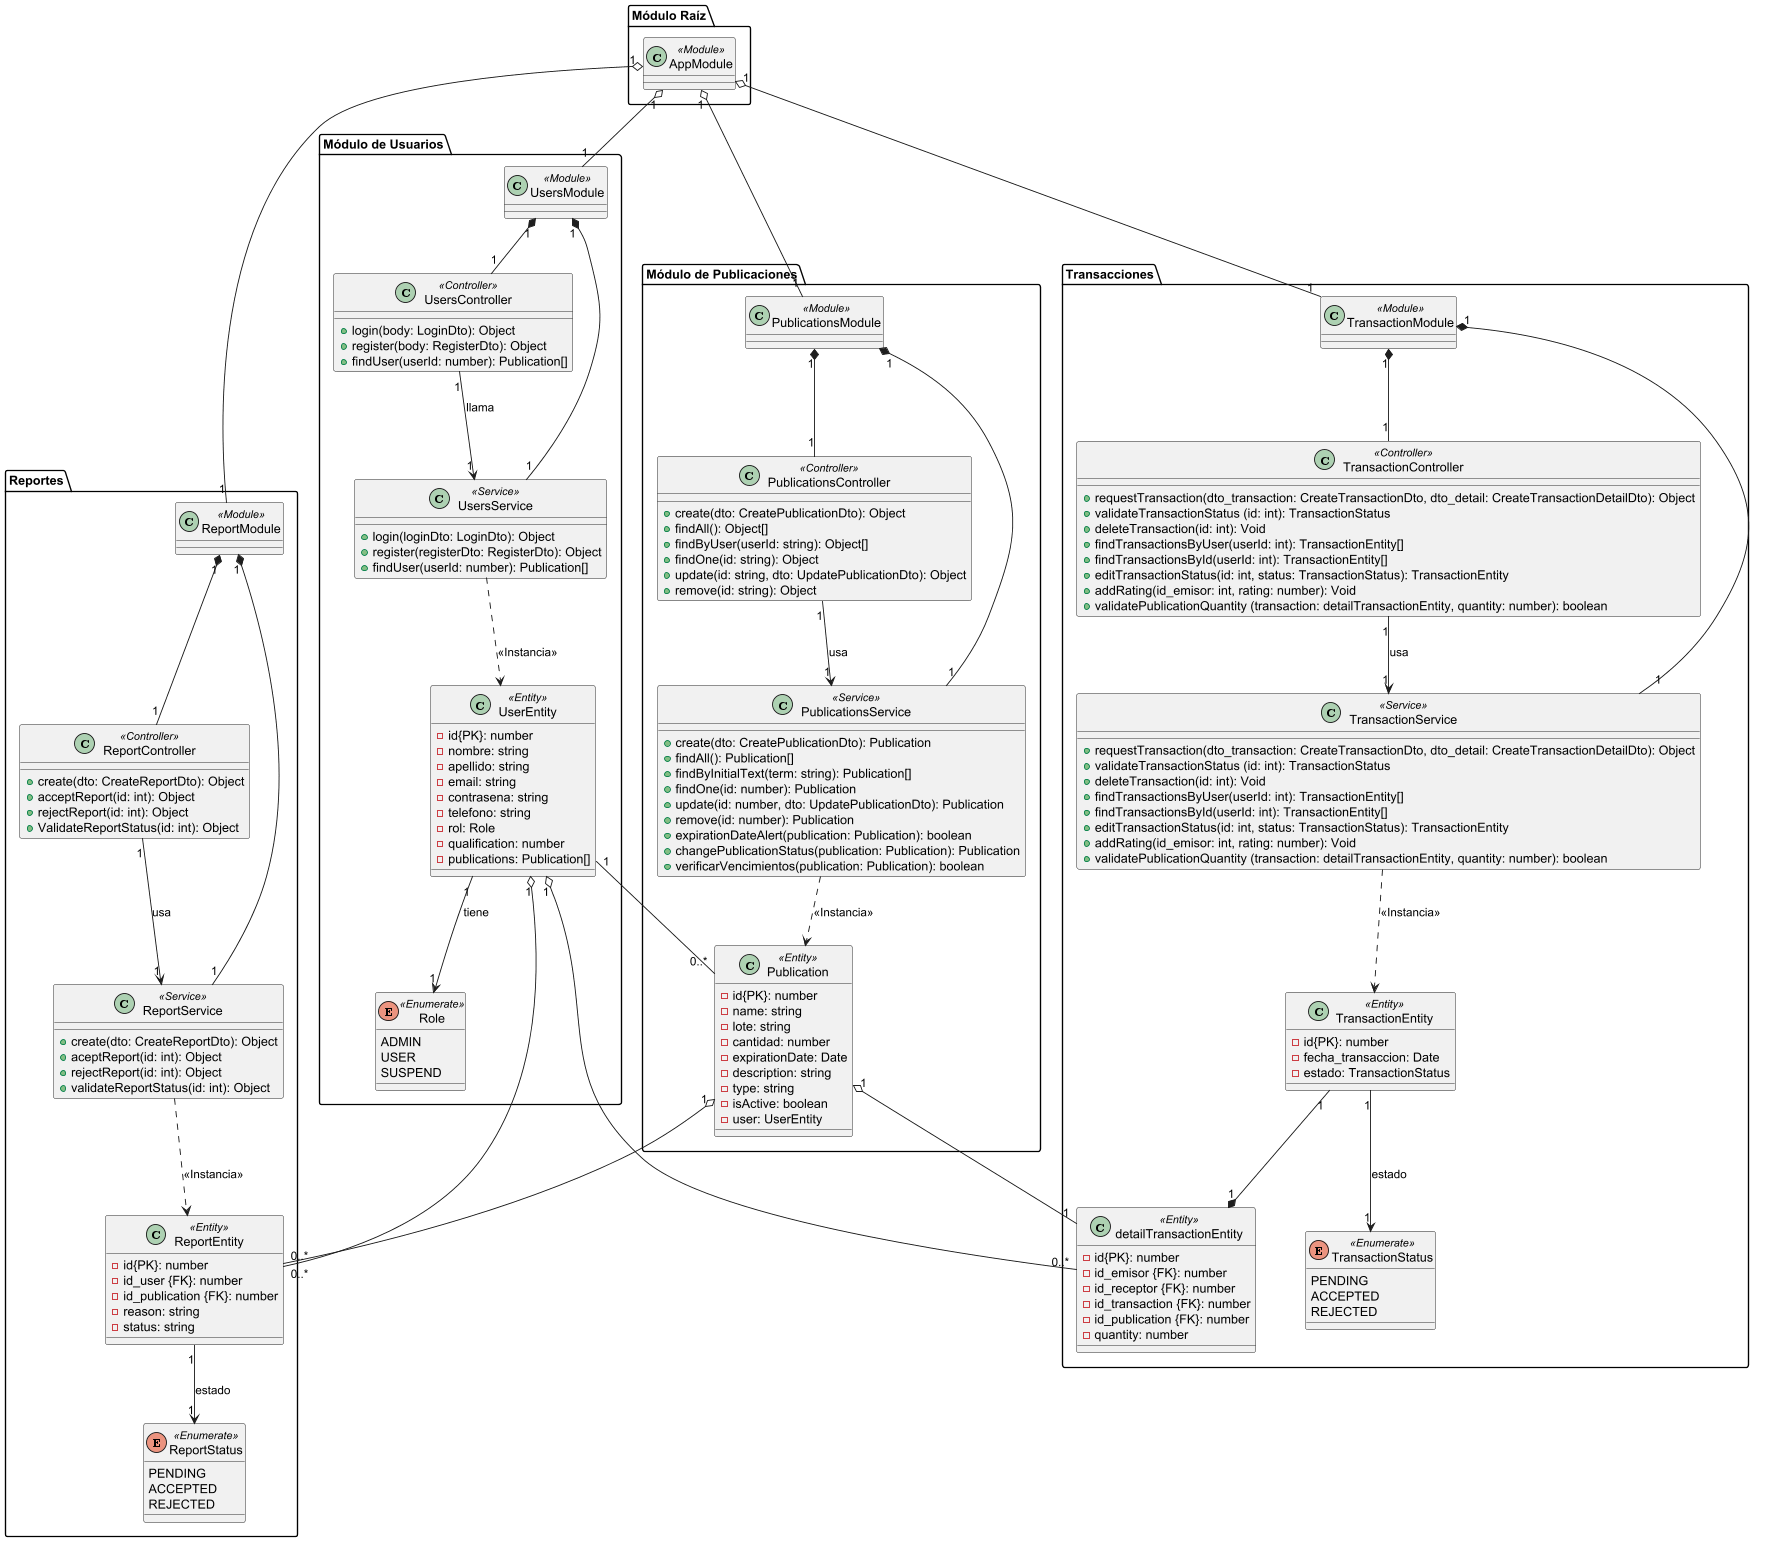

The diagram above was rendered by PlantUML. Its source (embedded in the PNG):
@startuml

package "Módulo Raíz" {
    class AppModule <<Module>> {
    }
}

package "Módulo de Usuarios" {
    class UsersModule <<Module>> {
    }

    enum Role <<Enumerate>>{
        ADMIN
        USER
        SUSPEND
    }

    class UsersController <<Controller>> {
        + login(body: LoginDto): Object
        + register(body: RegisterDto): Object
        + findUser(userId: number): Publication[]
    }

    class UsersService <<Service>> {
        + login(loginDto: LoginDto): Object
        + register(registerDto: RegisterDto): Object
        + findUser(userId: number): Publication[]
    }

    class UserEntity <<Entity>> {
        - id{PK}: number
        - nombre: string
        - apellido: string
        - email: string
        - contrasena: string
        - telefono: string
        - rol: Role
        - qualification: number
        - publications: Publication[]
    }

    ' Composición: El módulo controla el ciclo de vida de sus componentes
    UsersModule "1" *-- "1" UsersController
    UsersModule "1" *-- "1" UsersService

    ' Asociación: El controlador usa el servicio
    UsersController "1" --> "1" UsersService : llama
    UsersService ..> UserEntity : <<Instancia>>
    UserEntity "1" --> "1" Role : tiene
}

package "Módulo de Publicaciones" {
    class PublicationsModule <<Module>> {
    }

    class PublicationsController <<Controller>> {
        + create(dto: CreatePublicationDto): Object
        + findAll(): Object[]
        + findByUser(userId: string): Object[]
        + findOne(id: string): Object
        + update(id: string, dto: UpdatePublicationDto): Object
        + remove(id: string): Object
    }

    class PublicationsService <<Service>>{
        + create(dto: CreatePublicationDto): Publication
        + findAll(): Publication[]
        + findByInitialText(term: string): Publication[]
        + findOne(id: number): Publication
        + update(id: number, dto: UpdatePublicationDto): Publication
        + remove(id: number): Publication
        + expirationDateAlert(publication: Publication): boolean
        + changePublicationStatus(publication: Publication): Publication
        + verificarVencimientos(publication: Publication): boolean
    }

    class Publication <<Entity>> {
        - id{PK}: number
        - name: string
        - lote: string
        - cantidad: number
        - expirationDate: Date
        - description: string
        - type: string
        - isActive: boolean
        - user: UserEntity
    }

    ' Composición
    PublicationsModule "1" *-- "1" PublicationsController
    PublicationsModule "1" *-- "1" PublicationsService

    ' Asociación
    PublicationsController "1" --> "1" PublicationsService : usa
    PublicationsService ..> Publication : <<Instancia>>
}

package "Reportes"{

    class ReportModule <<Module>> {}

    class ReportController <<Controller>> {
        + create(dto: CreateReportDto): Object
        + acceptReport(id: int): Object
        + rejectReport(id: int): Object
        + ValidateReportStatus(id: int): Object
    }

    class ReportEntity <<Entity>> {
        - id{PK}: number
        - id_user {FK}: number
        - id_publication {FK}: number
        - reason: string
        - status: string

    }

     class ReportService <<Service>> {
            + create(dto: CreateReportDto): Object
            + aceptReport(id: int): Object
            + rejectReport(id: int): Object
            + validateReportStatus(id: int): Object
        }

    enum ReportStatus <<Enumerate>> {
        PENDING
        ACCEPTED
        REJECTED
     }

     ReportModule "1" *-- "1" ReportController
     ReportModule "1" *-- "1" ReportService

     ReportController "1" --> "1" ReportService : usa
     ReportService ..> ReportEntity : <<Instancia>>
     ReportEntity "1" --> "1" ReportStatus : estado
}

package Transacciones {
    class TransactionModule <<Module>> {}

    class TransactionController <<Controller>> {
        + requestTransaction(dto_transaction: CreateTransactionDto, dto_detail: CreateTransactionDetailDto): Object
        + validateTransactionStatus (id: int): TransactionStatus
        + deleteTransaction(id: int): Void
        + findTransactionsByUser(userId: int): TransactionEntity[]
        + findTransactionsById(userId: int): TransactionEntity[]
        + editTransactionStatus(id: int, status: TransactionStatus): TransactionEntity
        + addRating(id_emisor: int, rating: number): Void
        + validatePublicationQuantity (transaction: detailTransactionEntity, quantity: number): boolean
    }

    class TransactionService <<Service>> {
        + requestTransaction(dto_transaction: CreateTransactionDto, dto_detail: CreateTransactionDetailDto): Object
        + validateTransactionStatus (id: int): TransactionStatus
        + deleteTransaction(id: int): Void
        + findTransactionsByUser(userId: int): TransactionEntity[]
        + findTransactionsById(userId: int): TransactionEntity[]
        + editTransactionStatus(id: int, status: TransactionStatus): TransactionEntity
        + addRating(id_emisor: int, rating: number): Void
        + validatePublicationQuantity (transaction: detailTransactionEntity, quantity: number): boolean
    }

    class TransactionEntity <<Entity>> {
        - id{PK}: number
        - fecha_transaccion: Date
        - estado: TransactionStatus
    }

    class detailTransactionEntity <<Entity>> {
        - id{PK}: number
        - id_emisor {FK}: number
        - id_receptor {FK}: number
        - id_transaction {FK}: number
        - id_publication {FK}: number
        - quantity: number
    }

    enum TransactionStatus <<Enumerate>> {
        PENDING
        ACCEPTED
        REJECTED
     }

     TransactionModule "1" *-- "1" TransactionController
     TransactionModule "1" *-- "1" TransactionService

     TransactionController "1" --> "1" TransactionService : usa
     TransactionService ..> TransactionEntity : <<Instancia>>
     TransactionEntity "1" --> "1" TransactionStatus : estado
     TransactionEntity "1" --* "1" detailTransactionEntity

}

' Agregación: El módulo raíz agrupa a los módulos hijos
AppModule "1" o-- "1" UsersModule
AppModule "1" o-- "1" PublicationsModule
AppModule "1" o-- "1" ReportModule
AppModule "1" o-- "1" TransactionModule

' Agregación: Un usuario agrupa publicaciones
UserEntity "1" -- "0..*" Publication
UserEntity "1" o-- "0..*" detailTransactionEntity

' Para mantener simplicidad cuando una publicacion tiene una transaccion no se pueden hacer mas transacciones.
Publication "1" o-- "1" detailTransactionEntity
UserEntity "1" o-- "0..*" ReportEntity
Publication "1" o-- "0..*" ReportEntity

@enduml